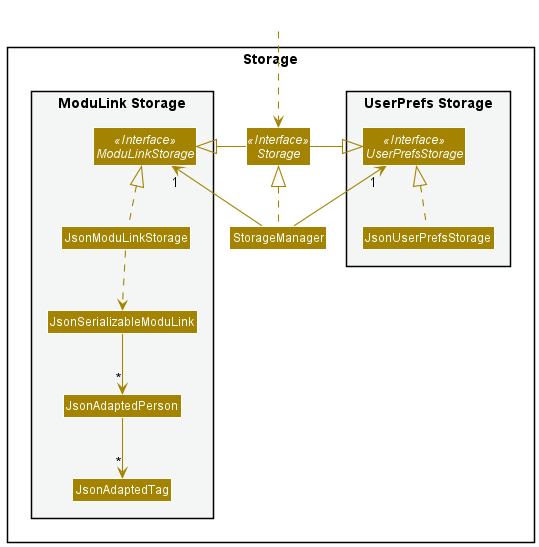

The diagram above was rendered by PlantUML. Its source (embedded in the PNG):
@startuml
!include style.puml
skinparam arrowThickness 1.1
skinparam arrowColor STORAGE_COLOR
skinparam classBackgroundColor STORAGE_COLOR

package Storage{

package "UserPrefs Storage" #F4F6F6{
Interface UserPrefsStorage <<Interface>>
Class JsonUserPrefsStorage
}

Interface Storage <<Interface>>
Class StorageManager

package "ModuLink Storage" #F4F6F6{
Interface ModuLinkStorage <<Interface>>
Class JsonModuLinkStorage
Class JsonSerializableModuLink
Class JsonAdaptedPerson
Class JsonAdaptedTag
}

}

Class HiddenOutside #FFFFFF
HiddenOutside ..> Storage

StorageManager .up.|> Storage
StorageManager -up-> "1" UserPrefsStorage
StorageManager -up-> "1" ModuLinkStorage

Storage -left-|> UserPrefsStorage
Storage -right-|> ModuLinkStorage

JsonUserPrefsStorage .up.|> UserPrefsStorage
JsonModuLinkStorage .up.|> ModuLinkStorage
JsonModuLinkStorage ..> JsonSerializableModuLink
JsonSerializableModuLink --> "*" JsonAdaptedPerson
JsonAdaptedPerson --> "*" JsonAdaptedTag

@enduml